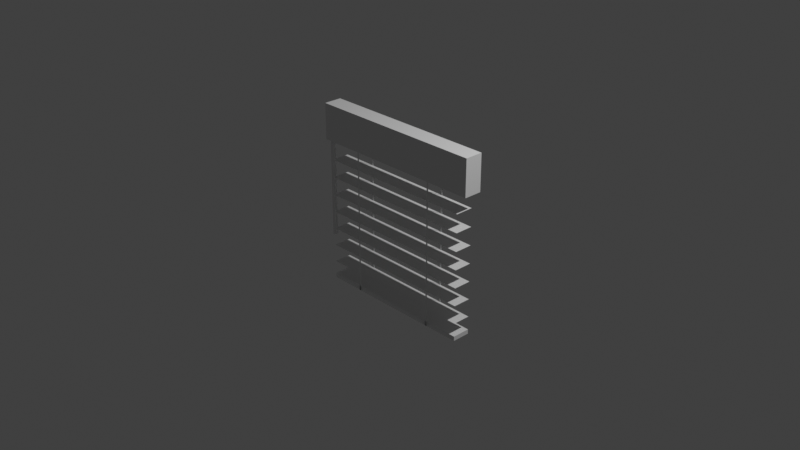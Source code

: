 # Source: multidecor_louvers_top_open.blend  (saved by Blender 3.0.42; exported with 4.5.12 LTS)
import bpy
from mathutils import Matrix  # noqa: F401  (used for matrix-valued properties, if any)

bpy.ops.wm.read_factory_settings(use_empty=True)
scene = bpy.context.scene
scene.name = 'Scene'

# ---- collections
col_collection = bpy.data.collections.new('Collection'); scene.collection.children.link(col_collection)

# ---- materials (node trees are filled in below, after node groups)
mat_material = bpy.data.materials.new('Material')
mat_material.alpha_threshold = 0.0
mat_material.use_transparent_shadow = False
mat_material.line_color = (0.0, 0.0, 0.0, 1.0)
mat_material_001 = bpy.data.materials.new('Material.001')
mat_material_001.use_transparent_shadow = False

# ---- material node trees
mat_material.use_nodes = True; mat_material.node_tree.nodes.clear()
_N = mat_material.node_tree.nodes; _L = mat_material.node_tree.links
n0 = _N.new('ShaderNodeOutputMaterial'); n0.name = 'Material Output'; n0.location = (300, 300)
n1 = _N.new('ShaderNodeBsdfPrincipled'); n1.name = 'Principled BSDF'; n1.location = (10, 300)
n1.distribution = 'GGX'
n1.subsurface_method = 'RANDOM_WALK_SKIN'
n1.inputs[2].default_value = 0.4
n1.inputs[3].default_value = 1.45
n1.inputs[27].default_value = (0.0, 0.0, 0.0, 1.0)
n1.inputs[28].default_value = 1.0
_L.new(n1.outputs[0], n0.inputs[0])
n0.is_active_output = True
mat_material_001.use_nodes = True; mat_material_001.node_tree.nodes.clear()
_N = mat_material_001.node_tree.nodes; _L = mat_material_001.node_tree.links
n0 = _N.new('ShaderNodeBsdfPrincipled'); n0.name = 'Principled BSDF'; n0.location = (10, 300)
n0.distribution = 'GGX'
n0.subsurface_method = 'RANDOM_WALK_SKIN'
n0.inputs[3].default_value = 1.45
n0.inputs[27].default_value = (0.0, 0.0, 0.0, 1.0)
n0.inputs[28].default_value = 1.0
n1 = _N.new('ShaderNodeOutputMaterial'); n1.name = 'Material Output'; n1.location = (300, 300)
_L.new(n0.outputs[0], n1.inputs[0])
n1.is_active_output = True

# ---- world
world_world = bpy.data.worlds.new('World'); scene.world = world_world
world_world.use_nodes = True; world_world.node_tree.nodes.clear()
_N = world_world.node_tree.nodes; _L = world_world.node_tree.links
n0 = _N.new('ShaderNodeOutputWorld'); n0.name = 'World Output'; n0.location = (300, 300)
n1 = _N.new('ShaderNodeBackground'); n1.name = 'Background'; n1.location = (10, 300)
n1.inputs[0].default_value = (0.05088, 0.05088, 0.05088, 1.0)
_L.new(n1.outputs[0], n0.inputs[0])
n0.is_active_output = True
world_world.color = (0.05088, 0.05088, 0.05088)
world_world.use_sun_shadow = False
world_world.sun_shadow_jitter_overblur = 0.0

# ---- cameras
cam_camera = bpy.data.cameras.new('Camera')
cam_camera.clip_end = 100.0
cam_camera.ortho_scale = 7.314

# ---- lights
light_light = bpy.data.lights.new('Light', 'POINT')
light_light.transmission_factor = 0.0
light_light.energy = 1000.0
light_light.shadow_soft_size = 0.1
light_light.shadow_maximum_resolution = 0.006
light_light.use_absolute_resolution = True

# ---- meshes
me_cube = bpy.data.meshes.new('Cube')
me_cube.from_pydata([(1.0, 0.1, 1.0), (1.0, 0.1, 0.6), (1.0, -0.1, 1.0), (1.0, -0.1, 0.6), (-1.0, 0.1, 1.0), (-1.0, 0.1, 0.6), (-1.0, -0.1, 1.0), (-1.0, -0.1, 0.6), (0.9, 0.1, -1.0), (0.9, -0.1, -1.0), (-0.9, 0.1, -1.0), (-0.9, -0.1, -1.0), (0.9, 0.1, -0.8), (0.9, -0.1, -0.8), (-0.9, 0.1, -0.8), (-0.9, -0.1, -0.8), (0.9, 0.1, -0.6), (0.9, -0.1, -0.6), (-0.9, 0.1, -0.6), (-0.9, -0.1, -0.6), (0.9, 0.1, -0.4), (0.9, -0.1, -0.4), (-0.9, 0.1, -0.4), (-0.9, -0.1, -0.4), (0.9, 0.1, -0.2), (0.9, -0.1, -0.2), (-0.9, 0.1, -0.2), (-0.9, -0.1, -0.2), (0.9, 0.1, -2.98e-08), (0.9, -0.1, -2.98e-08), (-0.9, 0.1, -2.98e-08), (-0.9, -0.1, -2.98e-08), (0.9, 0.1, 0.2), (0.9, -0.1, 0.2), (-0.9, 0.1, 0.2), (-0.9, -0.1, 0.2), (0.9, 0.1, 0.4), (0.9, -0.1, 0.4), (-0.9, 0.1, 0.4), (-0.9, -0.1, 0.4), (-0.9321, -0.06793, 0.6), (-0.9321, -0.06793, -0.5), (-0.9321, -0.03207, 0.6), (-0.9321, -0.03207, -0.5), (-0.9679, -0.06793, 0.6), (-0.9679, -0.06793, -0.5), (-0.9679, -0.03207, 0.6), (-0.9679, -0.03207, -0.5), (-0.49, -0.1, 0.6), (-0.49, -0.1, -1.0), (-0.51, -0.1, 0.6), (-0.51, -0.1, -1.0), (-0.9, 0.1, -0.95), (-0.9, -0.1, -0.95), (0.9, 0.1, -0.95), (0.9, -0.1, -0.95), (-0.49, 0.1, -1.0), (-0.51, 0.1, -1.0), (-0.49, 0.1, -1.0), (-0.51, 0.1, -1.0), (-0.49, 0.1, 0.6), (-0.51, 0.1, 0.6), (0.51, -0.1, 0.6), (0.51, -0.1, -1.0), (0.49, -0.1, 0.6), (0.49, -0.1, -1.0), (0.51, 0.1, -1.0), (0.49, 0.1, -1.0), (0.51, 0.1, -1.0), (0.49, 0.1, -1.0), (0.51, 0.1, 0.6), (0.49, 0.1, 0.6)], [], [(0, 4, 6, 2), (3, 2, 6, 7), (7, 6, 4, 5), (5, 1, 3, 7), (1, 0, 2, 3), (5, 4, 0, 1), (10, 11, 9, 8), (14, 15, 13, 12), (18, 19, 17, 16), (22, 23, 21, 20), (26, 27, 25, 24), (30, 31, 29, 28), (34, 35, 33, 32), (38, 39, 37, 36), (40, 41, 43, 42), (42, 43, 47, 46), (46, 47, 45, 44), (44, 45, 41, 40), (42, 46, 44, 40), (47, 43, 41, 45), (49, 48, 50, 51), (52, 54, 55, 53), (9, 55, 53, 11), (11, 53, 52, 10), (8, 54, 55, 9), (10, 52, 54, 8), (49, 51, 57, 56), (56, 57, 59, 58), (58, 59, 61, 60), (63, 62, 64, 65), (63, 65, 67, 66), (68, 69, 71, 70)])
me_cube.polygons.foreach_set('material_index', [0, 0, 0, 0, 0, 0, 0, 1, 1, 1, 1, 1, 1, 1, 0, 0, 0, 0, 0, 0, 0, 0, 0, 0, 0, 0, 0, 0, 0, 0, 0, 0])
_uv = me_cube.uv_layers.new(name='UVMap')
_uv.uv.foreach_set('vector', [0.2001, 0.7328, 0.2001, 0.06686, 0.2666, 0.06686, 0.2666, 0.7328, 0.3998, 0.7328, 0.2666, 0.7328, 0.2666, 0.06686, 0.3998, 0.06686, 0.06686, 0.0002689, 0.2001, 0.000269, 0.2001, 0.06686, 0.06686, 0.06686, 0.06686, 0.06686, 0.06686, 0.7328, 0.0002689, 0.7328, 0.0002689, 0.06686, 0.06686, 0.7328, 0.2001, 0.7328, 0.2001, 0.7994, 0.06686, 0.7994, 0.06686, 0.06686, 0.2001, 0.06686, 0.2001, 0.7328, 0.06686, 0.7328, 0.5003, 0.01692, 0.5669, 0.01692, 0.5669, 0.6163, 0.5003, 0.6163, 0.5996, 0.8665, 0.5996, 0.7999, 0.0002689, 0.7999, 0.0002689, 0.8665, 0.634, 0.0002689, 0.5674, 0.0002689, 0.5674, 0.5996, 0.634, 0.5996, 0.7683, 0.0002689, 0.7017, 0.0002689, 0.7017, 0.5996, 0.7683, 0.5996, 0.7011, 0.0002689, 0.6345, 0.0002689, 0.6345, 0.5996, 0.7011, 0.5996, 0.9997, 0.7672, 0.9997, 0.7006, 0.4004, 0.7006, 0.4004, 0.7672, 0.9997, 0.7001, 0.9997, 0.6335, 0.4004, 0.6335, 0.4004, 0.7001, 0.5996, 0.9337, 0.5996, 0.8671, 0.0002689, 0.8671, 0.0002689, 0.9337, 0.7807, 0.3785, 0.7807, 0.01221, 0.7927, 0.01221, 0.7927, 0.3785, 0.7927, 0.3785, 0.7927, 0.01221, 0.8046, 0.01221, 0.8046, 0.3785, 0.8046, 0.3785, 0.8046, 0.01221, 0.8166, 0.01221, 0.8166, 0.3785, 0.7688, 0.3785, 0.7688, 0.01221, 0.7807, 0.01221, 0.7807, 0.3785, 0.7927, 0.3785, 0.8046, 0.3785, 0.8046, 0.3904, 0.7927, 0.3904, 0.8046, 0.01221, 0.7927, 0.01221, 0.7927, 0.0002689, 0.8046, 0.0002689, 0.8419, 0.0002689, 0.8419, 0.4511, 0.8341, 0.4512, 0.8341, 0.0003023, 0.4836, 0.01692, 0.4836, 0.6163, 0.417, 0.6163, 0.417, 0.01692, 0.4004, 0.6163, 0.417, 0.6163, 0.417, 0.01692, 0.4004, 0.01692, 0.417, 0.0002689, 0.417, 0.01692, 0.4836, 0.01692, 0.4836, 0.000269, 0.4836, 0.6329, 0.4836, 0.6163, 0.417, 0.6163, 0.417, 0.6329, 0.5003, 0.01692, 0.4836, 0.01692, 0.4836, 0.6163, 0.5003, 0.6163, 0.8174, 0.0002689, 0.8251, 0.0003014, 0.8248, 0.07731, 0.8171, 0.07727, 0.8171, 0.07727, 0.8248, 0.07731, 0.8248, 0.07744, 0.8171, 0.07741, 0.8171, 0.07741, 0.8248, 0.07744, 0.8251, 0.5186, 0.8174, 0.5186, 0.8503, 0.0002689, 0.8503, 0.4511, 0.8425, 0.4512, 0.8425, 0.0003023, 0.634, 0.6002, 0.634, 0.6068, 0.5674, 0.6068, 0.5674, 0.6002, 0.8335, 0.4512, 0.8257, 0.4511, 0.8257, 0.0002689, 0.8335, 0.0003078])
me_cube.materials.append(mat_material)
me_cube.materials.append(mat_material_001)
me_cube.use_remesh_preserve_volume = False
me_cube.use_remesh_preserve_attributes = False
me_cube.use_mirror_vertex_groups = False
me_cube.update()

# ---- objects
ob_cube = bpy.data.objects.new('Cube', me_cube)
ob_light = bpy.data.objects.new('Light', light_light)
ob_camera = bpy.data.objects.new('Camera', cam_camera)

# ---- transforms, parenting, visibility, modifiers, constraints
ob_cube.location = (0.0, 0.0, 0.0)
ob_cube.lock_rotations_4d = False
ob_cube.empty_display_type = 'ARROWS'
ob_cube.lineart.crease_threshold = 0.0
ob_light.location = (4.076, 1.005, 5.904)
ob_light.rotation_euler = (0.6503, 0.05522, 1.866)
ob_light.lock_rotations_4d = False
ob_light.empty_display_type = 'ARROWS'
ob_light.color = (0.0, 0.0, 0.0, 0.0)
ob_light.lineart.crease_threshold = 0.0
ob_camera.location = (7.359, -6.926, 4.958)
ob_camera.rotation_euler = (1.109, 0.0, 0.8149)
ob_camera.lock_rotations_4d = False
ob_camera.empty_display_type = 'ARROWS'
ob_camera.color = (0.0, 0.0, 0.0, 0.0)
ob_camera.display_type = 'WIRE'
ob_camera.lineart.crease_threshold = 0.0

# ---- collection membership
col_collection.objects.link(ob_cube)
col_collection.objects.link(ob_light)
col_collection.objects.link(ob_camera)

# ---- scene / render settings (as saved in the file)
scene.camera = ob_camera
scene.frame_start = 1; scene.frame_end = 250; scene.frame_set(1)
scene.render.engine = 'BLENDER_EEVEE_NEXT'
scene.cycles.sampling_pattern = 'TABULATED_SOBOL'
scene.cycles.use_light_tree = False
scene.view_settings.view_transform = 'Standard'
bpy.context.view_layer.update()
